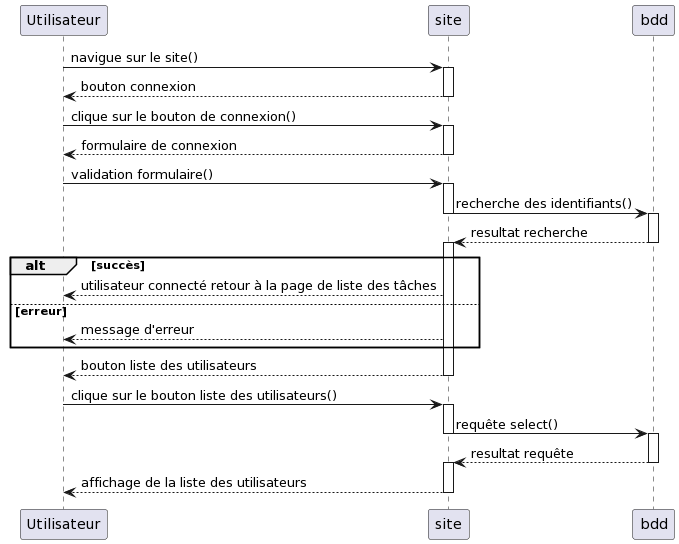

The diagram above was rendered by PlantUML. Its source (embedded in the PNG):
@startuml
Utilisateur -> site: navigue sur le site()

Activate site
Utilisateur <-- site: bouton connexion
Deactivate site

Utilisateur -> site: clique sur le bouton de connexion()

Activate site
Utilisateur <-- site: formulaire de connexion
Deactivate site


Utilisateur -> site: validation formulaire()

Activate site
site -> bdd: recherche des identifiants()
Deactivate site

Activate bdd
site <-- bdd: resultat recherche
Deactivate bdd

Activate site
alt succès 
    Utilisateur <-- site: utilisateur connecté retour à la page de liste des tâches
else erreur
    Utilisateur <-- site: message d'erreur
end
Utilisateur <-- site: bouton liste des utilisateurs
Deactivate site

Utilisateur -> site: clique sur le bouton liste des utilisateurs()

Activate site
site -> bdd: requête select()
Deactivate site

Activate bdd
site <-- bdd: resultat requête
Deactivate bdd

Activate site
Utilisateur <-- site: affichage de la liste des utilisateurs
Deactivate site
@enduml